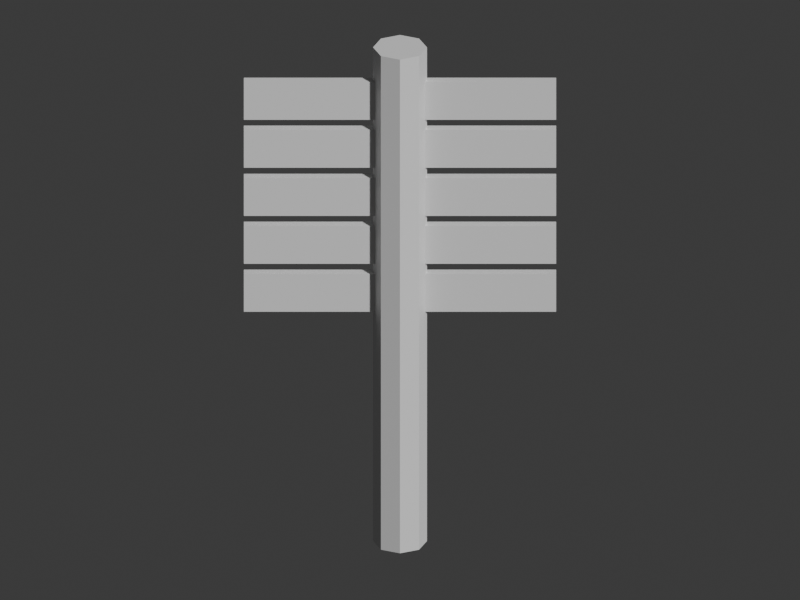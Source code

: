 # Source: ritual_gohei.blend  (saved by Blender 5.2.45; exported with 4.5.12 LTS)
import bpy
from mathutils import Matrix  # noqa: F401  (used for matrix-valued properties, if any)

bpy.ops.wm.read_factory_settings(use_empty=True)
scene = bpy.context.scene
scene.name = 'Scene'

# ---- collections
col_collection = bpy.data.collections.new('Collection'); scene.collection.children.link(col_collection)

# ---- materials (node trees are filled in below, after node groups)
mat_wood = bpy.data.materials.new('wood')
mat_wood.diffuse_color = (0.49, 0.27, 0.13, 1.0)
mat_white = bpy.data.materials.new('white')
mat_white.diffuse_color = (0.93, 0.91, 0.83, 1.0)

# ---- material node trees
mat_wood.use_nodes = True; mat_wood.node_tree.nodes.clear()
_N = mat_wood.node_tree.nodes; _L = mat_wood.node_tree.links
n0 = _N.new('ShaderNodeBsdfPrincipled'); n0.name = 'Principled BSDF'; n0.location = (-200, 100)
n0.inputs[10].default_value = 0.005
n1 = _N.new('ShaderNodeOutputMaterial'); n1.name = 'Material Output'; n1.location = (200, 100)
_L.new(n0.outputs[0], n1.inputs[0])
n1.is_active_output = True
mat_white.use_nodes = True; mat_white.node_tree.nodes.clear()
_N = mat_white.node_tree.nodes; _L = mat_white.node_tree.links
n0 = _N.new('ShaderNodeBsdfPrincipled'); n0.name = 'Principled BSDF'; n0.location = (-200, 100)
n0.inputs[10].default_value = 0.005
n1 = _N.new('ShaderNodeOutputMaterial'); n1.name = 'Material Output'; n1.location = (200, 100)
_L.new(n0.outputs[0], n1.inputs[0])
n1.is_active_output = True

# ---- world
world_world = bpy.data.worlds.new('World'); scene.world = world_world
world_world.use_nodes = True; world_world.node_tree.nodes.clear()
_N = world_world.node_tree.nodes; _L = world_world.node_tree.links
n0 = _N.new('ShaderNodeOutputWorld'); n0.name = 'World Output'; n0.location = (200, 100)
n1 = _N.new('ShaderNodeBackground'); n1.name = 'Background'; n1.location = (-200, 100)
n1.inputs[0].default_value = (0.05088, 0.05088, 0.05088, 1.0)
_L.new(n1.outputs[0], n0.inputs[0])
n0.is_active_output = True
world_world.color = (0.05088, 0.05088, 0.05088)
world_world.sun_shadow_jitter_overblur = 0.0

# ---- cameras
cam_camera = bpy.data.cameras.new('Camera')
cam_camera.type = 'ORTHO'
cam_camera.ortho_scale = 2.45

# ---- meshes
me_cylinder = bpy.data.meshes.new('Cylinder')
me_cylinder.from_pydata([(0.0, 0.07, -0.72), (0.0, 0.07, 0.72), (0.0495, 0.0495, -0.72), (0.0495, 0.0495, 0.72), (0.07, 0.0, -0.72), (0.07, 0.0, 0.72), (0.0495, -0.0495, -0.72), (0.0495, -0.0495, 0.72), (0.0, -0.07, -0.72), (0.0, -0.07, 0.72), (-0.0495, -0.0495, -0.72), (-0.0495, -0.0495, 0.72), (-0.07, 0.0, -0.72), (-0.07, 0.0, 0.72), (-0.0495, 0.0495, -0.72), (-0.0495, 0.0495, 0.72)], [], [(0, 1, 3, 2), (2, 3, 5, 4), (4, 5, 7, 6), (6, 7, 9, 8), (8, 9, 11, 10), (10, 11, 13, 12), (3, 1, 15, 13, 11, 9, 7, 5), (12, 13, 15, 14), (14, 15, 1, 0), (0, 2, 4, 6, 8, 10, 12, 14)])
_uv = me_cylinder.uv_layers.new(name='UVMap')
_uv.uv.foreach_set('vector', [1.0, 0.5, 1.0, 1.0, 0.875, 1.0, 0.875, 0.5, 0.875, 0.5, 0.875, 1.0, 0.75, 1.0, 0.75, 0.5, 0.75, 0.5, 0.75, 1.0, 0.625, 1.0, 0.625, 0.5, 0.625, 0.5, 0.625, 1.0, 0.5, 1.0, 0.5, 0.5, 0.5, 0.5, 0.5, 1.0, 0.375, 1.0, 0.375, 0.5, 0.375, 0.5, 0.375, 1.0, 0.25, 1.0, 0.25, 0.5, 0.4197, 0.4197, 0.25, 0.49, 0.08029, 0.4197, 0.01, 0.25, 0.08029, 0.08029, 0.25, 0.01, 0.4197, 0.08029, 0.49, 0.25, 0.25, 0.5, 0.25, 1.0, 0.125, 1.0, 0.125, 0.5, 0.125, 0.5, 0.125, 1.0, 0.0, 1.0, 0.0, 0.5, 0.75, 0.49, 0.9197, 0.4197, 0.99, 0.25, 0.9197, 0.08029, 0.75, 0.01, 0.5803, 0.08029, 0.51, 0.25, 0.5803, 0.4197])
me_cylinder.materials.append(mat_wood)
me_cylinder.update()
me_cube = bpy.data.meshes.new('Cube')
me_cube.from_pydata([(-0.185, -0.0125, -0.055), (-0.185, -0.0125, 0.055), (-0.185, 0.0125, -0.055), (-0.185, 0.0125, 0.055), (0.185, -0.0125, -0.055), (0.185, -0.0125, 0.055), (0.185, 0.0125, -0.055), (0.185, 0.0125, 0.055)], [], [(0, 1, 3, 2), (2, 3, 7, 6), (6, 7, 5, 4), (4, 5, 1, 0), (2, 6, 4, 0), (7, 3, 1, 5)])
_uv = me_cube.uv_layers.new(name='UVMap')
_uv.uv.foreach_set('vector', [0.375, 0.0, 0.625, 0.0, 0.625, 0.25, 0.375, 0.25, 0.375, 0.25, 0.625, 0.25, 0.625, 0.5, 0.375, 0.5, 0.375, 0.5, 0.625, 0.5, 0.625, 0.75, 0.375, 0.75, 0.375, 0.75, 0.625, 0.75, 0.625, 1.0, 0.375, 1.0, 0.125, 0.5, 0.375, 0.5, 0.375, 0.75, 0.125, 0.75, 0.625, 0.5, 0.875, 0.5, 0.875, 0.75, 0.625, 0.75])
me_cube.materials.append(mat_white)
me_cube.update()
me_cube_001 = bpy.data.meshes.new('Cube.001')
me_cube_001.from_pydata([(-0.185, -0.0125, -0.055), (-0.185, -0.0125, 0.055), (-0.185, 0.0125, -0.055), (-0.185, 0.0125, 0.055), (0.185, -0.0125, -0.055), (0.185, -0.0125, 0.055), (0.185, 0.0125, -0.055), (0.185, 0.0125, 0.055)], [], [(0, 1, 3, 2), (2, 3, 7, 6), (6, 7, 5, 4), (4, 5, 1, 0), (2, 6, 4, 0), (7, 3, 1, 5)])
_uv = me_cube_001.uv_layers.new(name='UVMap')
_uv.uv.foreach_set('vector', [0.375, 0.0, 0.625, 0.0, 0.625, 0.25, 0.375, 0.25, 0.375, 0.25, 0.625, 0.25, 0.625, 0.5, 0.375, 0.5, 0.375, 0.5, 0.625, 0.5, 0.625, 0.75, 0.375, 0.75, 0.375, 0.75, 0.625, 0.75, 0.625, 1.0, 0.375, 1.0, 0.125, 0.5, 0.375, 0.5, 0.375, 0.75, 0.125, 0.75, 0.625, 0.5, 0.875, 0.5, 0.875, 0.75, 0.625, 0.75])
me_cube_001.materials.append(mat_white)
me_cube_001.update()
me_cube_002 = bpy.data.meshes.new('Cube.002')
me_cube_002.from_pydata([(-0.185, -0.0125, -0.055), (-0.185, -0.0125, 0.055), (-0.185, 0.0125, -0.055), (-0.185, 0.0125, 0.055), (0.185, -0.0125, -0.055), (0.185, -0.0125, 0.055), (0.185, 0.0125, -0.055), (0.185, 0.0125, 0.055)], [], [(0, 1, 3, 2), (2, 3, 7, 6), (6, 7, 5, 4), (4, 5, 1, 0), (2, 6, 4, 0), (7, 3, 1, 5)])
_uv = me_cube_002.uv_layers.new(name='UVMap')
_uv.uv.foreach_set('vector', [0.375, 0.0, 0.625, 0.0, 0.625, 0.25, 0.375, 0.25, 0.375, 0.25, 0.625, 0.25, 0.625, 0.5, 0.375, 0.5, 0.375, 0.5, 0.625, 0.5, 0.625, 0.75, 0.375, 0.75, 0.375, 0.75, 0.625, 0.75, 0.625, 1.0, 0.375, 1.0, 0.125, 0.5, 0.375, 0.5, 0.375, 0.75, 0.125, 0.75, 0.625, 0.5, 0.875, 0.5, 0.875, 0.75, 0.625, 0.75])
me_cube_002.materials.append(mat_white)
me_cube_002.update()
me_cube_003 = bpy.data.meshes.new('Cube.003')
me_cube_003.from_pydata([(-0.185, -0.0125, -0.055), (-0.185, -0.0125, 0.055), (-0.185, 0.0125, -0.055), (-0.185, 0.0125, 0.055), (0.185, -0.0125, -0.055), (0.185, -0.0125, 0.055), (0.185, 0.0125, -0.055), (0.185, 0.0125, 0.055)], [], [(0, 1, 3, 2), (2, 3, 7, 6), (6, 7, 5, 4), (4, 5, 1, 0), (2, 6, 4, 0), (7, 3, 1, 5)])
_uv = me_cube_003.uv_layers.new(name='UVMap')
_uv.uv.foreach_set('vector', [0.375, 0.0, 0.625, 0.0, 0.625, 0.25, 0.375, 0.25, 0.375, 0.25, 0.625, 0.25, 0.625, 0.5, 0.375, 0.5, 0.375, 0.5, 0.625, 0.5, 0.625, 0.75, 0.375, 0.75, 0.375, 0.75, 0.625, 0.75, 0.625, 1.0, 0.375, 1.0, 0.125, 0.5, 0.375, 0.5, 0.375, 0.75, 0.125, 0.75, 0.625, 0.5, 0.875, 0.5, 0.875, 0.75, 0.625, 0.75])
me_cube_003.materials.append(mat_white)
me_cube_003.update()
me_cube_004 = bpy.data.meshes.new('Cube.004')
me_cube_004.from_pydata([(-0.185, -0.0125, -0.055), (-0.185, -0.0125, 0.055), (-0.185, 0.0125, -0.055), (-0.185, 0.0125, 0.055), (0.185, -0.0125, -0.055), (0.185, -0.0125, 0.055), (0.185, 0.0125, -0.055), (0.185, 0.0125, 0.055)], [], [(0, 1, 3, 2), (2, 3, 7, 6), (6, 7, 5, 4), (4, 5, 1, 0), (2, 6, 4, 0), (7, 3, 1, 5)])
_uv = me_cube_004.uv_layers.new(name='UVMap')
_uv.uv.foreach_set('vector', [0.375, 0.0, 0.625, 0.0, 0.625, 0.25, 0.375, 0.25, 0.375, 0.25, 0.625, 0.25, 0.625, 0.5, 0.375, 0.5, 0.375, 0.5, 0.625, 0.5, 0.625, 0.75, 0.375, 0.75, 0.375, 0.75, 0.625, 0.75, 0.625, 1.0, 0.375, 1.0, 0.125, 0.5, 0.375, 0.5, 0.375, 0.75, 0.125, 0.75, 0.625, 0.5, 0.875, 0.5, 0.875, 0.75, 0.625, 0.75])
me_cube_004.materials.append(mat_white)
me_cube_004.update()
me_cube_005 = bpy.data.meshes.new('Cube.005')
me_cube_005.from_pydata([(-0.185, -0.0125, -0.055), (-0.185, -0.0125, 0.055), (-0.185, 0.0125, -0.055), (-0.185, 0.0125, 0.055), (0.185, -0.0125, -0.055), (0.185, -0.0125, 0.055), (0.185, 0.0125, -0.055), (0.185, 0.0125, 0.055)], [], [(0, 1, 3, 2), (2, 3, 7, 6), (6, 7, 5, 4), (4, 5, 1, 0), (2, 6, 4, 0), (7, 3, 1, 5)])
_uv = me_cube_005.uv_layers.new(name='UVMap')
_uv.uv.foreach_set('vector', [0.375, 0.0, 0.625, 0.0, 0.625, 0.25, 0.375, 0.25, 0.375, 0.25, 0.625, 0.25, 0.625, 0.5, 0.375, 0.5, 0.375, 0.5, 0.625, 0.5, 0.625, 0.75, 0.375, 0.75, 0.375, 0.75, 0.625, 0.75, 0.625, 1.0, 0.375, 1.0, 0.125, 0.5, 0.375, 0.5, 0.375, 0.75, 0.125, 0.75, 0.625, 0.5, 0.875, 0.5, 0.875, 0.75, 0.625, 0.75])
me_cube_005.materials.append(mat_white)
me_cube_005.update()
me_cube_006 = bpy.data.meshes.new('Cube.006')
me_cube_006.from_pydata([(-0.185, -0.0125, -0.055), (-0.185, -0.0125, 0.055), (-0.185, 0.0125, -0.055), (-0.185, 0.0125, 0.055), (0.185, -0.0125, -0.055), (0.185, -0.0125, 0.055), (0.185, 0.0125, -0.055), (0.185, 0.0125, 0.055)], [], [(0, 1, 3, 2), (2, 3, 7, 6), (6, 7, 5, 4), (4, 5, 1, 0), (2, 6, 4, 0), (7, 3, 1, 5)])
_uv = me_cube_006.uv_layers.new(name='UVMap')
_uv.uv.foreach_set('vector', [0.375, 0.0, 0.625, 0.0, 0.625, 0.25, 0.375, 0.25, 0.375, 0.25, 0.625, 0.25, 0.625, 0.5, 0.375, 0.5, 0.375, 0.5, 0.625, 0.5, 0.625, 0.75, 0.375, 0.75, 0.375, 0.75, 0.625, 0.75, 0.625, 1.0, 0.375, 1.0, 0.125, 0.5, 0.375, 0.5, 0.375, 0.75, 0.125, 0.75, 0.625, 0.5, 0.875, 0.5, 0.875, 0.75, 0.625, 0.75])
me_cube_006.materials.append(mat_white)
me_cube_006.update()
me_cube_007 = bpy.data.meshes.new('Cube.007')
me_cube_007.from_pydata([(-0.185, -0.0125, -0.055), (-0.185, -0.0125, 0.055), (-0.185, 0.0125, -0.055), (-0.185, 0.0125, 0.055), (0.185, -0.0125, -0.055), (0.185, -0.0125, 0.055), (0.185, 0.0125, -0.055), (0.185, 0.0125, 0.055)], [], [(0, 1, 3, 2), (2, 3, 7, 6), (6, 7, 5, 4), (4, 5, 1, 0), (2, 6, 4, 0), (7, 3, 1, 5)])
_uv = me_cube_007.uv_layers.new(name='UVMap')
_uv.uv.foreach_set('vector', [0.375, 0.0, 0.625, 0.0, 0.625, 0.25, 0.375, 0.25, 0.375, 0.25, 0.625, 0.25, 0.625, 0.5, 0.375, 0.5, 0.375, 0.5, 0.625, 0.5, 0.625, 0.75, 0.375, 0.75, 0.375, 0.75, 0.625, 0.75, 0.625, 1.0, 0.375, 1.0, 0.125, 0.5, 0.375, 0.5, 0.375, 0.75, 0.125, 0.75, 0.625, 0.5, 0.875, 0.5, 0.875, 0.75, 0.625, 0.75])
me_cube_007.materials.append(mat_white)
me_cube_007.update()
me_cube_008 = bpy.data.meshes.new('Cube.008')
me_cube_008.from_pydata([(-0.185, -0.0125, -0.055), (-0.185, -0.0125, 0.055), (-0.185, 0.0125, -0.055), (-0.185, 0.0125, 0.055), (0.185, -0.0125, -0.055), (0.185, -0.0125, 0.055), (0.185, 0.0125, -0.055), (0.185, 0.0125, 0.055)], [], [(0, 1, 3, 2), (2, 3, 7, 6), (6, 7, 5, 4), (4, 5, 1, 0), (2, 6, 4, 0), (7, 3, 1, 5)])
_uv = me_cube_008.uv_layers.new(name='UVMap')
_uv.uv.foreach_set('vector', [0.375, 0.0, 0.625, 0.0, 0.625, 0.25, 0.375, 0.25, 0.375, 0.25, 0.625, 0.25, 0.625, 0.5, 0.375, 0.5, 0.375, 0.5, 0.625, 0.5, 0.625, 0.75, 0.375, 0.75, 0.375, 0.75, 0.625, 0.75, 0.625, 1.0, 0.375, 1.0, 0.125, 0.5, 0.375, 0.5, 0.375, 0.75, 0.125, 0.75, 0.625, 0.5, 0.875, 0.5, 0.875, 0.75, 0.625, 0.75])
me_cube_008.materials.append(mat_white)
me_cube_008.update()
me_cube_009 = bpy.data.meshes.new('Cube.009')
me_cube_009.from_pydata([(-0.185, -0.0125, -0.055), (-0.185, -0.0125, 0.055), (-0.185, 0.0125, -0.055), (-0.185, 0.0125, 0.055), (0.185, -0.0125, -0.055), (0.185, -0.0125, 0.055), (0.185, 0.0125, -0.055), (0.185, 0.0125, 0.055)], [], [(0, 1, 3, 2), (2, 3, 7, 6), (6, 7, 5, 4), (4, 5, 1, 0), (2, 6, 4, 0), (7, 3, 1, 5)])
_uv = me_cube_009.uv_layers.new(name='UVMap')
_uv.uv.foreach_set('vector', [0.375, 0.0, 0.625, 0.0, 0.625, 0.25, 0.375, 0.25, 0.375, 0.25, 0.625, 0.25, 0.625, 0.5, 0.375, 0.5, 0.375, 0.5, 0.625, 0.5, 0.625, 0.75, 0.375, 0.75, 0.375, 0.75, 0.625, 0.75, 0.625, 1.0, 0.375, 1.0, 0.125, 0.5, 0.375, 0.5, 0.375, 0.75, 0.125, 0.75, 0.625, 0.5, 0.875, 0.5, 0.875, 0.75, 0.625, 0.75])
me_cube_009.materials.append(mat_white)
me_cube_009.update()

# ---- objects
ob_gohei_wooden_staff = bpy.data.objects.new('Gohei wooden staff', me_cylinder)
ob_white_shide = bpy.data.objects.new('White shide', me_cube)
ob_white_shide_001 = bpy.data.objects.new('White shide.001', me_cube_001)
ob_white_shide_002 = bpy.data.objects.new('White shide.002', me_cube_002)
ob_white_shide_003 = bpy.data.objects.new('White shide.003', me_cube_003)
ob_white_shide_004 = bpy.data.objects.new('White shide.004', me_cube_004)
ob_white_shide_005 = bpy.data.objects.new('White shide.005', me_cube_005)
ob_white_shide_006 = bpy.data.objects.new('White shide.006', me_cube_006)
ob_white_shide_007 = bpy.data.objects.new('White shide.007', me_cube_007)
ob_white_shide_008 = bpy.data.objects.new('White shide.008', me_cube_008)
ob_white_shide_009 = bpy.data.objects.new('White shide.009', me_cube_009)
ob_turntable_camera = bpy.data.objects.new('Turntable_Camera', cam_camera)

# ---- transforms, parenting, visibility, modifiers, constraints
ob_gohei_wooden_staff.location = (0.0, 0.0, 0.85)
ob_gohei_wooden_staff.rotation_euler = (0.0, 0.0, -3.142)
ob_gohei_wooden_staff.scale = (1.181, 1.181, 1.181)
ob_white_shide.location = (-0.2597, 0.0, 0.8618)
ob_white_shide.scale = (1.181, 1.181, 1.181)
ob_white_shide_001.location = (0.2597, 0.0, 0.8618)
ob_white_shide_001.scale = (1.181, 1.181, 1.181)
ob_white_shide_002.location = (-0.2597, 0.0, 1.027)
ob_white_shide_002.scale = (1.181, 1.181, 1.181)
ob_white_shide_003.location = (0.2597, 0.0, 1.027)
ob_white_shide_003.scale = (1.181, 1.181, 1.181)
ob_white_shide_004.location = (-0.2597, 0.0, 1.192)
ob_white_shide_004.scale = (1.181, 1.181, 1.181)
ob_white_shide_005.location = (0.2597, 0.0, 1.192)
ob_white_shide_005.scale = (1.181, 1.181, 1.181)
ob_white_shide_006.location = (-0.2597, 0.0, 1.358)
ob_white_shide_006.scale = (1.181, 1.181, 1.181)
ob_white_shide_007.location = (0.2597, 0.0, 1.358)
ob_white_shide_007.scale = (1.181, 1.181, 1.181)
ob_white_shide_008.location = (-0.2597, 0.0, 1.523)
ob_white_shide_008.scale = (1.181, 1.181, 1.181)
ob_white_shide_009.location = (0.2597, 0.0, 1.523)
ob_white_shide_009.scale = (1.181, 1.181, 1.181)
ob_turntable_camera.location = (2.817e-16, -4.6, 3.2)
ob_turntable_camera.rotation_euler = (1.095, 3.154e-24, 6.123e-17)

# ---- collection membership
col_collection.objects.link(ob_gohei_wooden_staff)
col_collection.objects.link(ob_white_shide)
col_collection.objects.link(ob_white_shide_001)
col_collection.objects.link(ob_white_shide_002)
col_collection.objects.link(ob_white_shide_003)
col_collection.objects.link(ob_white_shide_004)
col_collection.objects.link(ob_white_shide_005)
col_collection.objects.link(ob_white_shide_006)
col_collection.objects.link(ob_white_shide_007)
col_collection.objects.link(ob_white_shide_008)
col_collection.objects.link(ob_white_shide_009)
col_collection.objects.link(ob_turntable_camera)

# ---- scene / render settings (as saved in the file)
scene.camera = ob_turntable_camera
scene.frame_start = 1; scene.frame_end = 144; scene.frame_set(144)
scene.render.engine = 'BLENDER_WORKBENCH'
scene.render.resolution_x = 400
scene.render.resolution_y = 300
scene.render.bake_bias = 0.0
scene.render.bake_samples = 0
scene.render.compositor_device = 'GPU'
scene.eevee.use_volume_custom_range = False
scene.eevee.fast_gi_thickness_near = 0.1
scene.eevee.fast_gi_thickness_far = 0.0
scene.eevee.ray_tracing_options.screen_trace_thickness = 0.1
bpy.context.view_layer.update()

# ---- added for rendering (the .blend has no usable light): sun
light_auto_sun = bpy.data.lights.new('AutoSun', 'SUN')
light_auto_sun.energy = 3.0
light_auto_sun.angle = 0.0523599
ob_auto_sun = bpy.data.objects.new('AutoSun', light_auto_sun)
scene.collection.objects.link(ob_auto_sun)
ob_auto_sun.rotation_euler = (0.872665, 0.174533, 0.523599)
bpy.context.view_layer.update()
